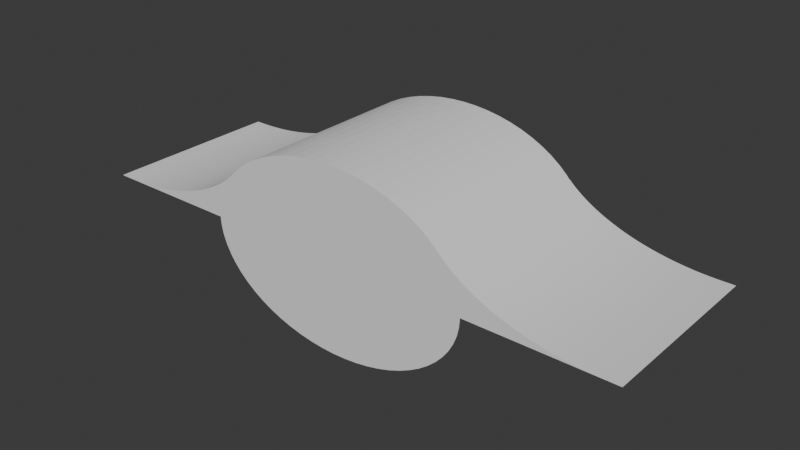 # Source: hill.blend  (saved by Blender 4.0.36; exported with 4.5.12 LTS)
import bpy
from mathutils import Matrix  # noqa: F401  (used for matrix-valued properties, if any)

bpy.ops.wm.read_factory_settings(use_empty=True)
scene = bpy.context.scene
scene.name = 'Scene'

# ---- collections
col_collection = bpy.data.collections.new('Collection'); scene.collection.children.link(col_collection)

# ---- world
world_world = bpy.data.worlds.new('World'); scene.world = world_world
world_world.use_nodes = True; world_world.node_tree.nodes.clear()
_N = world_world.node_tree.nodes; _L = world_world.node_tree.links
n0 = _N.new('ShaderNodeOutputWorld'); n0.name = 'World Output'; n0.location = (300, 300)
n1 = _N.new('ShaderNodeBackground'); n1.name = 'Background'; n1.location = (10, 300)
n1.inputs[0].default_value = (0.05088, 0.05088, 0.05088, 1.0)
_L.new(n1.outputs[0], n0.inputs[0])
n0.is_active_output = True
world_world.color = (0.05088, 0.05088, 0.05088)
world_world.use_sun_shadow = False
world_world.sun_shadow_jitter_overblur = 0.0

# ---- meshes
me_plane_004 = bpy.data.meshes.new('Plane.004')
me_plane_004.from_pydata([(1.0, -1.0, 0.0), (1.0, 1.0, 0.0), (-1.0, -1.0, 1.0), (-1.0, 1.0, 1.0), (0.8638, -1.0, 0.0), (-1.0, -1.0, 1.0), (0.8226, -1.0, 0.0002447), (0.7814, -1.0, 0.0009788), (0.7402, -1.0, 0.002202), (0.6991, -1.0, 0.003913), (0.6581, -1.0, 0.006112), (0.6172, -1.0, 0.008797), (0.5763, -1.0, 0.01197), (0.5357, -1.0, 0.01562), (0.4952, -1.0, 0.01976), (0.4548, -1.0, 0.02437), (0.4147, -1.0, 0.02947), (0.3748, -1.0, 0.03504), (0.3351, -1.0, 0.04108), (0.2957, -1.0, 0.04759), (0.2566, -1.0, 0.05456), (0.2178, -1.0, 0.062), (0.1792, -1.0, 0.0699), (0.1411, -1.0, 0.07825), (0.1032, -1.0, 0.08706), (0.06578, -1.0, 0.09631), (0.02872, -1.0, 0.106), (-0.007942, -1.0, 0.1161), (-0.04417, -1.0, 0.1267), (-0.07996, -1.0, 0.1377), (-0.1153, -1.0, 0.1491), (-0.1501, -1.0, 0.1609), (-0.1845, -1.0, 0.1732), (-0.2183, -1.0, 0.1858), (-0.2516, -1.0, 0.1989), (-0.2844, -1.0, 0.2123), (-0.3166, -1.0, 0.2261), (-0.3482, -1.0, 0.2403), (-0.3792, -1.0, 0.2549), (-0.4096, -1.0, 0.2698), (-0.4394, -1.0, 0.2851), (-0.4686, -1.0, 0.3008), (-0.4971, -1.0, 0.3167), (-0.5249, -1.0, 0.3331), (-0.5521, -1.0, 0.3497), (-0.5786, -1.0, 0.3667), (-0.6043, -1.0, 0.384), (-0.6294, -1.0, 0.4015), (-0.6537, -1.0, 0.4194), (-0.6772, -1.0, 0.4376), (-0.7001, -1.0, 0.456), (-0.7221, -1.0, 0.4747), (-0.7434, -1.0, 0.4936), (-0.7639, -1.0, 0.5128), (-1.0, 1.0, 1.0), (0.8638, 1.0, 0.0), (-0.7639, 1.0, 0.5128), (-0.7434, 1.0, 0.4936), (-0.7221, 1.0, 0.4747), (-0.7001, 1.0, 0.456), (-0.6772, 1.0, 0.4376), (-0.6537, 1.0, 0.4194), (-0.6294, 1.0, 0.4015), (-0.6043, 1.0, 0.384), (-0.5786, 1.0, 0.3667), (-0.5521, 1.0, 0.3497), (-0.5249, 1.0, 0.3331), (-0.4971, 1.0, 0.3167), (-0.4686, 1.0, 0.3008), (-0.4394, 1.0, 0.2851), (-0.4096, 1.0, 0.2698), (-0.3792, 1.0, 0.2549), (-0.3482, 1.0, 0.2403), (-0.3166, 1.0, 0.2261), (-0.2844, 1.0, 0.2123), (-0.2516, 1.0, 0.1989), (-0.2183, 1.0, 0.1858), (-0.1845, 1.0, 0.1732), (-0.1501, 1.0, 0.1609), (-0.1153, 1.0, 0.1491), (-0.07996, 1.0, 0.1377), (-0.04417, 1.0, 0.1267), (-0.007942, 1.0, 0.1161), (0.02872, 1.0, 0.106), (0.06578, 1.0, 0.09631), (0.1032, 1.0, 0.08706), (0.1411, 1.0, 0.07825), (0.1792, 1.0, 0.0699), (0.2178, 1.0, 0.062), (0.2566, 1.0, 0.05456), (0.2957, 1.0, 0.04759), (0.3351, 1.0, 0.04108), (0.3748, 1.0, 0.03504), (0.4147, 1.0, 0.02947), (0.4548, 1.0, 0.02437), (0.4952, 1.0, 0.01976), (0.5357, 1.0, 0.01562), (0.5763, 1.0, 0.01197), (0.6172, 1.0, 0.008797), (0.6581, 1.0, 0.006112), (0.6991, 1.0, 0.003913), (0.7402, 1.0, 0.002202), (0.7814, 1.0, 0.0009788), (0.8226, 1.0, 0.0002447), (-0.4998, -1.0, 0.0), (-0.636, -1.0, 0.0), (-0.6772, -1.0, 0.0002447), (-0.7184, -1.0, 0.0009788), (-0.7596, -1.0, 0.002202), (-0.8007, -1.0, 0.003913), (-0.8417, -1.0, 0.006112), (-0.8827, -1.0, 0.008797), (-0.9235, -1.0, 0.01197), (-0.9641, -1.0, 0.01562), (-1.005, -1.0, 0.01976), (-1.045, -1.0, 0.02437), (-1.085, -1.0, 0.02947), (-1.125, -1.0, 0.03504), (-1.165, -1.0, 0.04108), (-1.204, -1.0, 0.04759), (-1.243, -1.0, 0.05456), (-1.282, -1.0, 0.062), (-1.321, -1.0, 0.0699), (-1.359, -1.0, 0.07825), (-1.397, -1.0, 0.08706), (-1.434, -1.0, 0.09631), (-1.471, -1.0, 0.106), (-1.508, -1.0, 0.1161), (-1.544, -1.0, 0.1267), (-1.58, -1.0, 0.1377), (-1.615, -1.0, 0.1491), (-1.65, -1.0, 0.1609), (-1.684, -1.0, 0.1732), (-1.718, -1.0, 0.1858), (-1.751, -1.0, 0.1989), (-1.784, -1.0, 0.2123), (-1.816, -1.0, 0.2261), (-1.848, -1.0, 0.2403), (-1.879, -1.0, 0.2549), (-1.909, -1.0, 0.2698), (-1.939, -1.0, 0.2851), (-1.968, -1.0, 0.3008), (-1.997, -1.0, 0.3167), (-2.025, -1.0, 0.3331), (-2.052, -1.0, 0.3497), (-2.078, -1.0, 0.3667), (-2.104, -1.0, 0.384), (-2.129, -1.0, 0.4015), (-2.153, -1.0, 0.4194), (-2.177, -1.0, 0.4376), (-2.2, -1.0, 0.456), (-2.222, -1.0, 0.4747), (-2.243, -1.0, 0.4936), (-2.264, -1.0, 0.5128), (-0.5003, 1.0, 0.0), (-0.6365, 1.0, 0.0), (-2.264, 1.0, 0.5128), (-2.244, 1.0, 0.4936), (-2.222, 1.0, 0.4747), (-2.2, 1.0, 0.456), (-2.178, 1.0, 0.4376), (-2.154, 1.0, 0.4194), (-2.13, 1.0, 0.4015), (-2.105, 1.0, 0.384), (-2.079, 1.0, 0.3667), (-2.052, 1.0, 0.3497), (-2.025, 1.0, 0.3331), (-1.997, 1.0, 0.3167), (-1.969, 1.0, 0.3008), (-1.94, 1.0, 0.2851), (-1.91, 1.0, 0.2698), (-1.88, 1.0, 0.2549), (-1.849, 1.0, 0.2403), (-1.817, 1.0, 0.2261), (-1.785, 1.0, 0.2123), (-1.752, 1.0, 0.1989), (-1.719, 1.0, 0.1858), (-1.685, 1.0, 0.1732), (-1.65, 1.0, 0.1609), (-1.616, 1.0, 0.1491), (-1.58, 1.0, 0.1377), (-1.545, 1.0, 0.1267), (-1.508, 1.0, 0.1161), (-1.472, 1.0, 0.106), (-1.435, 1.0, 0.09631), (-1.397, 1.0, 0.08706), (-1.359, 1.0, 0.07825), (-1.321, 1.0, 0.0699), (-1.283, 1.0, 0.062), (-1.244, 1.0, 0.05456), (-1.205, 1.0, 0.04759), (-1.165, 1.0, 0.04108), (-1.126, 1.0, 0.03504), (-1.086, 1.0, 0.02947), (-1.046, 1.0, 0.02437), (-1.005, 1.0, 0.01976), (-0.9647, 1.0, 0.01562), (-0.924, 1.0, 0.01197), (-0.8832, 1.0, 0.008797), (-0.8423, 1.0, 0.006112), (-0.8012, 1.0, 0.003913), (-0.7601, 1.0, 0.002202), (-0.719, 1.0, 0.0009788), (-0.6777, 1.0, 0.0002447)], [(2, 5), (54, 3)], [(4, 0, 1, 55), (56, 53, 52, 57), (57, 52, 51, 58), (58, 51, 50, 59), (59, 50, 49, 60), (60, 49, 48, 61), (61, 48, 47, 62), (62, 47, 46, 63), (63, 46, 45, 64), (64, 45, 44, 65), (65, 44, 43, 66), (66, 43, 42, 67), (67, 42, 41, 68), (68, 41, 40, 69), (69, 40, 39, 70), (70, 39, 38, 71), (71, 38, 37, 72), (72, 37, 36, 73), (73, 36, 35, 74), (74, 35, 34, 75), (75, 34, 33, 76), (76, 33, 32, 77), (77, 32, 31, 78), (78, 31, 30, 79), (79, 30, 29, 80), (80, 29, 28, 81), (81, 28, 27, 82), (82, 27, 26, 83), (83, 26, 25, 84), (84, 25, 24, 85), (85, 24, 23, 86), (86, 23, 22, 87), (87, 22, 21, 88), (88, 21, 20, 89), (89, 20, 19, 90), (90, 19, 18, 91), (91, 18, 17, 92), (92, 17, 16, 93), (93, 16, 15, 94), (94, 15, 14, 95), (95, 14, 13, 96), (96, 13, 12, 97), (97, 12, 11, 98), (98, 11, 10, 99), (99, 10, 9, 100), (100, 9, 8, 101), (101, 8, 7, 102), (102, 7, 6, 103), (103, 6, 4, 55), (51, 52, 152, 151), (42, 43, 143, 142), (33, 34, 134, 133), (24, 25, 125, 124), (15, 16, 116, 115), (6, 7, 107, 106), (46, 47, 147, 146), (37, 38, 138, 137), (28, 29, 129, 128), (19, 20, 120, 119), (10, 11, 111, 110), (50, 51, 151, 150), (41, 42, 142, 141), (32, 33, 133, 132), (23, 24, 124, 123), (14, 15, 115, 114), (4, 6, 106, 105), (45, 46, 146, 145), (36, 37, 137, 136), (27, 28, 128, 127), (18, 19, 119, 118), (9, 10, 110, 109), (49, 50, 150, 149), (40, 41, 141, 140), (31, 32, 132, 131), (22, 23, 123, 122), (13, 14, 114, 113), (44, 45, 145, 144), (35, 36, 136, 135), (0, 4, 105, 104), (26, 27, 127, 126), (17, 18, 118, 117), (8, 9, 109, 108), (48, 49, 149, 148), (39, 40, 140, 139), (30, 31, 131, 130), (21, 22, 122, 121), (12, 13, 113, 112), (52, 53, 153, 152), (43, 44, 144, 143), (34, 35, 135, 134), (25, 26, 126, 125), (16, 17, 117, 116), (7, 8, 108, 107), (47, 48, 148, 147), (38, 39, 139, 138), (29, 30, 130, 129), (20, 21, 121, 120), (11, 12, 112, 111), (93, 94, 194, 193), (102, 103, 203, 202), (62, 63, 163, 162), (71, 72, 172, 171), (80, 81, 181, 180), (89, 90, 190, 189), (98, 99, 199, 198), (58, 59, 159, 158), (67, 68, 168, 167), (76, 77, 177, 176), (85, 86, 186, 185), (94, 95, 195, 194), (103, 55, 155, 203), (63, 64, 164, 163), (72, 73, 173, 172), (81, 82, 182, 181), (90, 91, 191, 190), (99, 100, 200, 199), (59, 60, 160, 159), (68, 69, 169, 168), (77, 78, 178, 177), (86, 87, 187, 186), (95, 96, 196, 195), (64, 65, 165, 164), (73, 74, 174, 173), (82, 83, 183, 182), (91, 92, 192, 191), (100, 101, 201, 200), (60, 61, 161, 160), (69, 70, 170, 169), (78, 79, 179, 178), (87, 88, 188, 187), (96, 97, 197, 196), (55, 1, 154, 155), (56, 57, 157, 156), (65, 66, 166, 165), (74, 75, 175, 174), (83, 84, 184, 183), (92, 93, 193, 192), (101, 102, 202, 201), (61, 62, 162, 161), (70, 71, 171, 170), (79, 80, 180, 179), (88, 89, 189, 188), (97, 98, 198, 197), (57, 58, 158, 157), (66, 67, 167, 166), (75, 76, 176, 175), (84, 85, 185, 184)])
_uv = me_plane_004.uv_layers.new(name='UVMap')
_uv.uv.foreach_set('vector', [0.9319, 0.0, 1.0, 0.0, 1.0, 1.0, 0.9319, 1.0, 0.0, 1.0, 0.0, 0.0, 0.0, 0.0, 0.0, 1.0, 0.0, 1.0, 0.0, 0.0, 0.0, 0.0, 0.0, 1.0, 0.0, 1.0, 0.0, 0.0, 0.0, 0.0, 0.0, 1.0, 0.0, 1.0, 0.0, 0.0, 0.0, 0.0, 0.0, 1.0, 0.0, 1.0, 0.0, 0.0, 0.0, 0.0, 0.0, 1.0, 0.0, 1.0, 0.0, 0.0, 0.0, 0.0, 0.0, 1.0, 0.0, 1.0, 0.0, 0.0, 0.0, 0.0, 0.0, 1.0, 0.0, 1.0, 0.0, 0.0, 0.0, 0.0, 0.0, 1.0, 0.0, 1.0, 0.0, 0.0, 0.0, 0.0, 0.0, 1.0, 0.0, 1.0, 0.0, 0.0, 0.0, 0.0, 0.0, 1.0, 0.0, 1.0, 0.0, 0.0, 0.0, 0.0, 0.0, 1.0, 0.0, 1.0, 0.0, 0.0, 0.0, 0.0, 0.0, 1.0, 0.0, 1.0, 0.0, 0.0, 0.2803, 0.0, 0.2803, 1.0, 0.2803, 1.0, 0.2803, 0.0, 0.2952, 0.0, 0.2952, 1.0, 0.2952, 1.0, 0.2952, 0.0, 0.3104, 0.0, 0.3104, 1.0, 0.3104, 1.0, 0.3104, 0.0, 0.3259, 0.0, 0.3259, 1.0, 0.3259, 1.0, 0.3259, 0.0, 0.3417, 0.0, 0.3417, 1.0, 0.3417, 1.0, 0.3417, 0.0, 0.3578, 0.0, 0.3578, 1.0, 0.3578, 1.0, 0.3578, 0.0, 0.3742, 0.0, 0.3742, 1.0, 0.3742, 1.0, 0.3742, 0.0, 0.3908, 0.0, 0.3908, 1.0, 0.3908, 1.0, 0.3908, 0.0, 0.4078, 0.0, 0.4078, 1.0, 0.4078, 1.0, 0.4078, 0.0, 0.4249, 0.0, 0.4249, 1.0, 0.4249, 1.0, 0.4249, 0.0, 0.4424, 0.0, 0.4424, 1.0, 0.4424, 1.0, 0.4424, 0.0, 0.46, 0.0, 0.46, 1.0, 0.46, 1.0, 0.46, 0.0, 0.4779, 0.0, 0.4779, 1.0, 0.4779, 1.0, 0.4779, 0.0, 0.496, 0.0, 0.496, 1.0, 0.496, 1.0, 0.496, 0.0, 0.5144, 0.0, 0.5144, 1.0, 0.5144, 1.0, 0.5144, 0.0, 0.5329, 0.0, 0.5329, 1.0, 0.5329, 1.0, 0.5329, 0.0, 0.5516, 0.0, 0.5516, 1.0, 0.5516, 1.0, 0.5516, 0.0, 0.5705, 0.0, 0.5705, 1.0, 0.5705, 1.0, 0.5705, 0.0, 0.5896, 0.0, 0.5896, 1.0, 0.5896, 1.0, 0.5896, 0.0, 0.6089, 0.0, 0.6089, 1.0, 0.6089, 1.0, 0.6089, 0.0, 0.6283, 0.0, 0.6283, 1.0, 0.6283, 1.0, 0.6283, 0.0, 0.6479, 0.0, 0.6479, 1.0, 0.6479, 1.0, 0.6479, 0.0, 0.6676, 0.0, 0.6676, 1.0, 0.6676, 1.0, 0.6676, 0.0, 0.6874, 0.0, 0.6874, 1.0, 0.6874, 1.0, 0.6874, 0.0, 0.7074, 0.0, 0.7074, 1.0, 0.7074, 1.0, 0.7074, 0.0, 0.7274, 0.0, 0.7274, 1.0, 0.7274, 1.0, 0.7274, 0.0, 0.7476, 0.0, 0.7476, 1.0, 0.7476, 1.0, 0.7476, 0.0, 0.7678, 0.0, 0.7678, 1.0, 0.7678, 1.0, 0.7678, 0.0, 0.7882, 0.0, 0.7882, 1.0, 0.7882, 1.0, 0.7882, 0.0, 0.8086, 0.0, 0.8086, 1.0, 0.8086, 1.0, 0.8086, 0.0, 0.829, 0.0, 0.829, 1.0, 0.829, 1.0, 0.829, 0.0, 0.8496, 0.0, 0.8496, 1.0, 0.8496, 1.0, 0.8496, 0.0, 0.8701, 0.0, 0.8701, 1.0, 0.8701, 1.0, 0.8701, 0.0, 0.8907, 0.0, 0.8907, 1.0, 0.8907, 1.0, 0.8907, 0.0, 0.9113, 0.0, 0.9113, 1.0, 0.9113, 1.0, 0.9113, 0.0, 0.9319, 0.0, 0.9319, 1.0, 0.0, 0.0, 0.0, 0.0, 0.0, 0.0, 0.0, 0.0, 0.0, 0.0, 0.0, 0.0, 0.0, 0.0, 0.0, 0.0, 0.3908, 0.0, 0.3742, 0.0, 0.3742, 0.0, 0.3908, 0.0, 0.5516, 0.0, 0.5329, 0.0, 0.5329, 0.0, 0.5516, 0.0, 0.7274, 0.0, 0.7074, 0.0, 0.7074, 0.0, 0.7274, 0.0, 0.9113, 0.0, 0.8907, 0.0, 0.8907, 0.0, 0.9113, 0.0, 0.0, 0.0, 0.0, 0.0, 0.0, 0.0, 0.0, 0.0, 0.3259, 0.0, 0.3104, 0.0, 0.3104, 0.0, 0.3259, 0.0, 0.4779, 0.0, 0.46, 0.0, 0.46, 0.0, 0.4779, 0.0, 0.6479, 0.0, 0.6283, 0.0, 0.6283, 0.0, 0.6479, 0.0, 0.829, 0.0, 0.8086, 0.0, 0.8086, 0.0, 0.829, 0.0, 0.0, 0.0, 0.0, 0.0, 0.0, 0.0, 0.0, 0.0, 0.0, 0.0, 0.0, 0.0, 0.0, 0.0, 0.0, 0.0, 0.4078, 0.0, 0.3908, 0.0, 0.3908, 0.0, 0.4078, 0.0, 0.5705, 0.0, 0.5516, 0.0, 0.5516, 0.0, 0.5705, 0.0, 0.7476, 0.0, 0.7274, 0.0, 0.7274, 0.0, 0.7476, 0.0, 0.9319, 0.0, 0.9113, 0.0, 0.9113, 0.0, 0.9319, 0.0, 0.0, 0.0, 0.0, 0.0, 0.0, 0.0, 0.0, 0.0, 0.3417, 0.0, 0.3259, 0.0, 0.3259, 0.0, 0.3417, 0.0, 0.496, 0.0, 0.4779, 0.0, 0.4779, 0.0, 0.496, 0.0, 0.6676, 0.0, 0.6479, 0.0, 0.6479, 0.0, 0.6676, 0.0, 0.8496, 0.0, 0.829, 0.0, 0.829, 0.0, 0.8496, 0.0, 0.0, 0.0, 0.0, 0.0, 0.0, 0.0, 0.0, 0.0, 0.2803, 0.0, 0.0, 0.0, 0.0, 0.0, 0.2803, 0.0, 0.4249, 0.0, 0.4078, 0.0, 0.4078, 0.0, 0.4249, 0.0, 0.5896, 0.0, 0.5705, 0.0, 0.5705, 0.0, 0.5896, 0.0, 0.7678, 0.0, 0.7476, 0.0, 0.7476, 0.0, 0.7678, 0.0, 0.0, 0.0, 0.0, 0.0, 0.0, 0.0, 0.0, 0.0, 0.3578, 0.0, 0.3417, 0.0, 0.3417, 0.0, 0.3578, 0.0, 1.0, 0.0, 0.9319, 0.0, 0.9319, 0.0, 1.0, 0.0, 0.5144, 0.0, 0.496, 0.0, 0.496, 0.0, 0.5144, 0.0, 0.6874, 0.0, 0.6676, 0.0, 0.6676, 0.0, 0.6874, 0.0, 0.8701, 0.0, 0.8496, 0.0, 0.8496, 0.0, 0.8701, 0.0, 0.0, 0.0, 0.0, 0.0, 0.0, 0.0, 0.0, 0.0, 0.2952, 0.0, 0.2803, 0.0, 0.2803, 0.0, 0.2952, 0.0, 0.4424, 0.0, 0.4249, 0.0, 0.4249, 0.0, 0.4424, 0.0, 0.6089, 0.0, 0.5896, 0.0, 0.5896, 0.0, 0.6089, 0.0, 0.7882, 0.0, 0.7678, 0.0, 0.7678, 0.0, 0.7882, 0.0, 0.0, 0.0, 0.0, 0.0, 0.0, 0.0, 0.0, 0.0, 0.0, 0.0, 0.0, 0.0, 0.0, 0.0, 0.0, 0.0, 0.3742, 0.0, 0.3578, 0.0, 0.3578, 0.0, 0.3742, 0.0, 0.5329, 0.0, 0.5144, 0.0, 0.5144, 0.0, 0.5329, 0.0, 0.7074, 0.0, 0.6874, 0.0, 0.6874, 0.0, 0.7074, 0.0, 0.8907, 0.0, 0.8701, 0.0, 0.8701, 0.0, 0.8907, 0.0, 0.0, 0.0, 0.0, 0.0, 0.0, 0.0, 0.0, 0.0, 0.3104, 0.0, 0.2952, 0.0, 0.2952, 0.0, 0.3104, 0.0, 0.46, 0.0, 0.4424, 0.0, 0.4424, 0.0, 0.46, 0.0, 0.6283, 0.0, 0.6089, 0.0, 0.6089, 0.0, 0.6283, 0.0, 0.8086, 0.0, 0.7882, 0.0, 0.7882, 0.0, 0.8086, 0.0, 0.7074, 1.0, 0.7274, 1.0, 0.7274, 1.0, 0.7074, 1.0, 0.8907, 1.0, 0.9113, 1.0, 0.9113, 1.0, 0.8907, 1.0, 0.0, 1.0, 0.0, 1.0, 0.0, 1.0, 0.0, 1.0, 0.3104, 1.0, 0.3259, 1.0, 0.3259, 1.0, 0.3104, 1.0, 0.46, 1.0, 0.4779, 1.0, 0.4779, 1.0, 0.46, 1.0, 0.6283, 1.0, 0.6479, 1.0, 0.6479, 1.0, 0.6283, 1.0, 0.8086, 1.0, 0.829, 1.0, 0.829, 1.0, 0.8086, 1.0, 0.0, 1.0, 0.0, 1.0, 0.0, 1.0, 0.0, 1.0, 0.0, 1.0, 0.0, 1.0, 0.0, 1.0, 0.0, 1.0, 0.3908, 1.0, 0.4078, 1.0, 0.4078, 1.0, 0.3908, 1.0, 0.5516, 1.0, 0.5705, 1.0, 0.5705, 1.0, 0.5516, 1.0, 0.7274, 1.0, 0.7476, 1.0, 0.7476, 1.0, 0.7274, 1.0, 0.9113, 1.0, 0.9319, 1.0, 0.9319, 1.0, 0.9113, 1.0, 0.0, 1.0, 0.0, 1.0, 0.0, 1.0, 0.0, 1.0, 0.3259, 1.0, 0.3417, 1.0, 0.3417, 1.0, 0.3259, 1.0, 0.4779, 1.0, 0.496, 1.0, 0.496, 1.0, 0.4779, 1.0, 0.6479, 1.0, 0.6676, 1.0, 0.6676, 1.0, 0.6479, 1.0, 0.829, 1.0, 0.8496, 1.0, 0.8496, 1.0, 0.829, 1.0, 0.0, 1.0, 0.0, 1.0, 0.0, 1.0, 0.0, 1.0, 0.0, 1.0, 0.2803, 1.0, 0.2803, 1.0, 0.0, 1.0, 0.4078, 1.0, 0.4249, 1.0, 0.4249, 1.0, 0.4078, 1.0, 0.5705, 1.0, 0.5896, 1.0, 0.5896, 1.0, 0.5705, 1.0, 0.7476, 1.0, 0.7678, 1.0, 0.7678, 1.0, 0.7476, 1.0, 0.0, 1.0, 0.0, 1.0, 0.0, 1.0, 0.0, 1.0, 0.3417, 1.0, 0.3578, 1.0, 0.3578, 1.0, 0.3417, 1.0, 0.496, 1.0, 0.5144, 1.0, 0.5144, 1.0, 0.496, 1.0, 0.6676, 1.0, 0.6874, 1.0, 0.6874, 1.0, 0.6676, 1.0, 0.8496, 1.0, 0.8701, 1.0, 0.8701, 1.0, 0.8496, 1.0, 0.0, 1.0, 0.0, 1.0, 0.0, 1.0, 0.0, 1.0, 0.2803, 1.0, 0.2952, 1.0, 0.2952, 1.0, 0.2803, 1.0, 0.4249, 1.0, 0.4424, 1.0, 0.4424, 1.0, 0.4249, 1.0, 0.5896, 1.0, 0.6089, 1.0, 0.6089, 1.0, 0.5896, 1.0, 0.7678, 1.0, 0.7882, 1.0, 0.7882, 1.0, 0.7678, 1.0, 0.9319, 1.0, 1.0, 1.0, 1.0, 1.0, 0.9319, 1.0, 0.0, 1.0, 0.0, 1.0, 0.0, 1.0, 0.0, 1.0, 0.0, 1.0, 0.0, 1.0, 0.0, 1.0, 0.0, 1.0, 0.3578, 1.0, 0.3742, 1.0, 0.3742, 1.0, 0.3578, 1.0, 0.5144, 1.0, 0.5329, 1.0, 0.5329, 1.0, 0.5144, 1.0, 0.6874, 1.0, 0.7074, 1.0, 0.7074, 1.0, 0.6874, 1.0, 0.8701, 1.0, 0.8907, 1.0, 0.8907, 1.0, 0.8701, 1.0, 0.0, 1.0, 0.0, 1.0, 0.0, 1.0, 0.0, 1.0, 0.2952, 1.0, 0.3104, 1.0, 0.3104, 1.0, 0.2952, 1.0, 0.4424, 1.0, 0.46, 1.0, 0.46, 1.0, 0.4424, 1.0, 0.6089, 1.0, 0.6283, 1.0, 0.6283, 1.0, 0.6089, 1.0, 0.7882, 1.0, 0.8086, 1.0, 0.8086, 1.0, 0.7882, 1.0, 0.0, 1.0, 0.0, 1.0, 0.0, 1.0, 0.0, 1.0, 0.0, 1.0, 0.0, 1.0, 0.0, 1.0, 0.0, 1.0, 0.3742, 1.0, 0.3908, 1.0, 0.3908, 1.0, 0.3742, 1.0, 0.5329, 1.0, 0.5516, 1.0, 0.5516, 1.0, 0.5329, 1.0])
me_plane_004.update()
me_plane_005 = bpy.data.meshes.new('Plane.005')
me_plane_005.from_pydata([(1.0, -1.0, 0.0), (1.0, 1.0, 0.0), (-1.0, -1.0, 1.0), (-1.0, 1.0, 1.0), (0.8638, -1.0, 0.0), (-1.0, -1.0, 1.0), (0.8226, -1.0, 0.0002447), (0.7814, -1.0, 0.0009788), (0.7402, -1.0, 0.002202), (0.6991, -1.0, 0.003913), (0.6581, -1.0, 0.006112), (0.6172, -1.0, 0.008797), (0.5763, -1.0, 0.01197), (0.5357, -1.0, 0.01562), (0.4952, -1.0, 0.01976), (0.4548, -1.0, 0.02437), (0.4147, -1.0, 0.02947), (0.3748, -1.0, 0.03504), (0.3351, -1.0, 0.04108), (0.2957, -1.0, 0.04759), (0.2566, -1.0, 0.05456), (0.2178, -1.0, 0.062), (0.1792, -1.0, 0.0699), (0.1411, -1.0, 0.07825), (0.1032, -1.0, 0.08706), (0.06578, -1.0, 0.09631), (0.02872, -1.0, 0.106), (-0.007942, -1.0, 0.1161), (-0.04417, -1.0, 0.1267), (-0.07996, -1.0, 0.1377), (-0.1153, -1.0, 0.1491), (-0.1501, -1.0, 0.1609), (-0.1845, -1.0, 0.1732), (-0.2183, -1.0, 0.1858), (-0.2516, -1.0, 0.1989), (-0.2844, -1.0, 0.2123), (-0.3166, -1.0, 0.2261), (-0.3482, -1.0, 0.2403), (-0.3792, -1.0, 0.2549), (-0.4096, -1.0, 0.2698), (-0.4394, -1.0, 0.2851), (-0.4686, -1.0, 0.3008), (-0.4971, -1.0, 0.3167), (-0.5249, -1.0, 0.3331), (-0.5521, -1.0, 0.3497), (-0.5786, -1.0, 0.3667), (-0.6043, -1.0, 0.384), (-0.6294, -1.0, 0.4015), (-0.6537, -1.0, 0.4194), (-0.6772, -1.0, 0.4376), (-0.7001, -1.0, 0.456), (-0.7221, -1.0, 0.4747), (-0.7434, -1.0, 0.4936), (-0.7639, -1.0, 0.5128), (-1.0, 1.0, 1.0), (0.8638, 1.0, 0.0), (-0.7639, 1.0, 0.5128), (-0.7434, 1.0, 0.4936), (-0.7221, 1.0, 0.4747), (-0.7001, 1.0, 0.456), (-0.6772, 1.0, 0.4376), (-0.6537, 1.0, 0.4194), (-0.6294, 1.0, 0.4015), (-0.6043, 1.0, 0.384), (-0.5786, 1.0, 0.3667), (-0.5521, 1.0, 0.3497), (-0.5249, 1.0, 0.3331), (-0.4971, 1.0, 0.3167), (-0.4686, 1.0, 0.3008), (-0.4394, 1.0, 0.2851), (-0.4096, 1.0, 0.2698), (-0.3792, 1.0, 0.2549), (-0.3482, 1.0, 0.2403), (-0.3166, 1.0, 0.2261), (-0.2844, 1.0, 0.2123), (-0.2516, 1.0, 0.1989), (-0.2183, 1.0, 0.1858), (-0.1845, 1.0, 0.1732), (-0.1501, 1.0, 0.1609), (-0.1153, 1.0, 0.1491), (-0.07996, 1.0, 0.1377), (-0.04417, 1.0, 0.1267), (-0.007942, 1.0, 0.1161), (0.02872, 1.0, 0.106), (0.06578, 1.0, 0.09631), (0.1032, 1.0, 0.08706), (0.1411, 1.0, 0.07825), (0.1792, 1.0, 0.0699), (0.2178, 1.0, 0.062), (0.2566, 1.0, 0.05456), (0.2957, 1.0, 0.04759), (0.3351, 1.0, 0.04108), (0.3748, 1.0, 0.03504), (0.4147, 1.0, 0.02947), (0.4548, 1.0, 0.02437), (0.4952, 1.0, 0.01976), (0.5357, 1.0, 0.01562), (0.5763, 1.0, 0.01197), (0.6172, 1.0, 0.008797), (0.6581, 1.0, 0.006112), (0.6991, 1.0, 0.003913), (0.7402, 1.0, 0.002202), (0.7814, 1.0, 0.0009788), (0.8226, 1.0, 0.0002447), (-0.5001, 1.0, 0.0), (-0.6362, 1.0, 0.0), (-2.264, 1.0, 0.5128), (-2.243, 1.0, 0.4936), (-2.222, 1.0, 0.4747), (-2.2, 1.0, 0.456), (-2.177, 1.0, 0.4376), (-2.154, 1.0, 0.4194), (-2.129, 1.0, 0.4015), (-2.104, 1.0, 0.384), (-2.079, 1.0, 0.3667), (-2.052, 1.0, 0.3497), (-2.025, 1.0, 0.3331), (-1.997, 1.0, 0.3167), (-1.969, 1.0, 0.3008), (-1.939, 1.0, 0.2851), (-1.91, 1.0, 0.2698), (-1.879, 1.0, 0.2549), (-1.848, 1.0, 0.2403), (-1.817, 1.0, 0.2261), (-1.784, 1.0, 0.2123), (-1.752, 1.0, 0.1989), (-1.718, 1.0, 0.1858), (-1.685, 1.0, 0.1732), (-1.65, 1.0, 0.1609), (-1.615, 1.0, 0.1491), (-1.58, 1.0, 0.1377), (-1.544, 1.0, 0.1267), (-1.508, 1.0, 0.1161), (-1.471, 1.0, 0.106), (-1.434, 1.0, 0.09631), (-1.397, 1.0, 0.08706), (-1.359, 1.0, 0.07825), (-1.321, 1.0, 0.0699), (-1.282, 1.0, 0.062), (-1.243, 1.0, 0.05456), (-1.204, 1.0, 0.04759), (-1.165, 1.0, 0.04108), (-1.125, 1.0, 0.03504), (-1.085, 1.0, 0.02947), (-1.045, 1.0, 0.02437), (-1.005, 1.0, 0.01976), (-0.9644, 1.0, 0.01562), (-0.9237, 1.0, 0.01197), (-0.8829, 1.0, 0.008797), (-0.842, 1.0, 0.006112), (-0.8009, 1.0, 0.003913), (-0.7598, 1.0, 0.002202), (-0.7187, 1.0, 0.0009788), (-0.6774, 1.0, 0.0002447), (-0.5002, -1.0, 0.0), (-0.6363, -1.0, 0.0), (-0.6776, -1.0, 0.0002447), (-0.7188, -1.0, 0.0009788), (-0.7599, -1.0, 0.002202), (-0.8011, -1.0, 0.003913), (-0.8421, -1.0, 0.006112), (-0.883, -1.0, 0.008797), (-0.9238, -1.0, 0.01197), (-0.9645, -1.0, 0.01562), (-1.005, -1.0, 0.01976), (-1.045, -1.0, 0.02437), (-1.085, -1.0, 0.02947), (-1.125, -1.0, 0.03504), (-1.165, -1.0, 0.04108), (-1.204, -1.0, 0.04759), (-1.244, -1.0, 0.05456), (-1.282, -1.0, 0.062), (-1.321, -1.0, 0.0699), (-1.359, -1.0, 0.07825), (-1.397, -1.0, 0.08706), (-1.434, -1.0, 0.09631), (-1.471, -1.0, 0.106), (-1.508, -1.0, 0.1161), (-1.544, -1.0, 0.1267), (-1.58, -1.0, 0.1377), (-1.615, -1.0, 0.1491), (-1.65, -1.0, 0.1609), (-1.685, -1.0, 0.1732), (-1.718, -1.0, 0.1858), (-1.752, -1.0, 0.1989), (-1.785, -1.0, 0.2123), (-1.817, -1.0, 0.2261), (-1.848, -1.0, 0.2403), (-1.879, -1.0, 0.2549), (-1.91, -1.0, 0.2698), (-1.94, -1.0, 0.2851), (-1.969, -1.0, 0.3008), (-1.997, -1.0, 0.3167), (-2.025, -1.0, 0.3331), (-2.052, -1.0, 0.3497), (-2.079, -1.0, 0.3667), (-2.104, -1.0, 0.384), (-2.13, -1.0, 0.4015), (-2.154, -1.0, 0.4194), (-2.177, -1.0, 0.4376), (-2.2, -1.0, 0.456), (-2.222, -1.0, 0.4747), (-2.244, -1.0, 0.4936), (-2.264, -1.0, 0.5128)], [(2, 5), (54, 3)], [(4, 0, 1, 55), (56, 53, 52, 57), (57, 52, 51, 58), (58, 51, 50, 59), (59, 50, 49, 60), (60, 49, 48, 61), (61, 48, 47, 62), (62, 47, 46, 63), (63, 46, 45, 64), (64, 45, 44, 65), (65, 44, 43, 66), (66, 43, 42, 67), (67, 42, 41, 68), (68, 41, 40, 69), (69, 40, 39, 70), (70, 39, 38, 71), (71, 38, 37, 72), (72, 37, 36, 73), (73, 36, 35, 74), (74, 35, 34, 75), (75, 34, 33, 76), (76, 33, 32, 77), (77, 32, 31, 78), (78, 31, 30, 79), (79, 30, 29, 80), (80, 29, 28, 81), (81, 28, 27, 82), (82, 27, 26, 83), (83, 26, 25, 84), (84, 25, 24, 85), (85, 24, 23, 86), (86, 23, 22, 87), (87, 22, 21, 88), (88, 21, 20, 89), (89, 20, 19, 90), (90, 19, 18, 91), (91, 18, 17, 92), (92, 17, 16, 93), (93, 16, 15, 94), (94, 15, 14, 95), (95, 14, 13, 96), (96, 13, 12, 97), (97, 12, 11, 98), (98, 11, 10, 99), (99, 10, 9, 100), (100, 9, 8, 101), (101, 8, 7, 102), (102, 7, 6, 103), (103, 6, 4, 55), (64, 65, 115, 114), (73, 74, 124, 123), (82, 83, 133, 132), (91, 92, 142, 141), (100, 101, 151, 150), (60, 61, 111, 110), (69, 70, 120, 119), (78, 79, 129, 128), (87, 88, 138, 137), (96, 97, 147, 146), (55, 1, 104, 105), (56, 57, 107, 106), (65, 66, 116, 115), (74, 75, 125, 124), (83, 84, 134, 133), (92, 93, 143, 142), (101, 102, 152, 151), (61, 62, 112, 111), (70, 71, 121, 120), (79, 80, 130, 129), (88, 89, 139, 138), (97, 98, 148, 147), (57, 58, 108, 107), (66, 67, 117, 116), (75, 76, 126, 125), (84, 85, 135, 134), (93, 94, 144, 143), (102, 103, 153, 152), (62, 63, 113, 112), (71, 72, 122, 121), (80, 81, 131, 130), (89, 90, 140, 139), (98, 99, 149, 148), (58, 59, 109, 108), (67, 68, 118, 117), (76, 77, 127, 126), (85, 86, 136, 135), (94, 95, 145, 144), (103, 55, 105, 153), (63, 64, 114, 113), (72, 73, 123, 122), (81, 82, 132, 131), (90, 91, 141, 140), (99, 100, 150, 149), (59, 60, 110, 109), (68, 69, 119, 118), (77, 78, 128, 127), (86, 87, 137, 136), (95, 96, 146, 145), (49, 50, 200, 199), (40, 41, 191, 190), (31, 32, 182, 181), (22, 23, 173, 172), (13, 14, 164, 163), (44, 45, 195, 194), (35, 36, 186, 185), (0, 4, 155, 154), (26, 27, 177, 176), (17, 18, 168, 167), (8, 9, 159, 158), (48, 49, 199, 198), (39, 40, 190, 189), (30, 31, 181, 180), (21, 22, 172, 171), (12, 13, 163, 162), (52, 53, 203, 202), (43, 44, 194, 193), (34, 35, 185, 184), (25, 26, 176, 175), (16, 17, 167, 166), (7, 8, 158, 157), (47, 48, 198, 197), (38, 39, 189, 188), (29, 30, 180, 179), (20, 21, 171, 170), (11, 12, 162, 161), (51, 52, 202, 201), (42, 43, 193, 192), (33, 34, 184, 183), (24, 25, 175, 174), (15, 16, 166, 165), (6, 7, 157, 156), (46, 47, 197, 196), (37, 38, 188, 187), (28, 29, 179, 178), (19, 20, 170, 169), (10, 11, 161, 160), (50, 51, 201, 200), (41, 42, 192, 191), (32, 33, 183, 182), (23, 24, 174, 173), (14, 15, 165, 164), (4, 6, 156, 155), (45, 46, 196, 195), (36, 37, 187, 186), (27, 28, 178, 177), (18, 19, 169, 168), (9, 10, 160, 159)])
_uv = me_plane_005.uv_layers.new(name='UVMap')
_uv.uv.foreach_set('vector', [0.9319, 0.0, 1.0, 0.0, 1.0, 1.0, 0.9319, 1.0, 0.0, 1.0, 0.0, 0.0, 0.0, 0.0, 0.0, 1.0, 0.0, 1.0, 0.0, 0.0, 0.0, 0.0, 0.0, 1.0, 0.0, 1.0, 0.0, 0.0, 0.0, 0.0, 0.0, 1.0, 0.0, 1.0, 0.0, 0.0, 0.0, 0.0, 0.0, 1.0, 0.0, 1.0, 0.0, 0.0, 0.0, 0.0, 0.0, 1.0, 0.0, 1.0, 0.0, 0.0, 0.0, 0.0, 0.0, 1.0, 0.0, 1.0, 0.0, 0.0, 0.0, 0.0, 0.0, 1.0, 0.0, 1.0, 0.0, 0.0, 0.0, 0.0, 0.0, 1.0, 0.0, 1.0, 0.0, 0.0, 0.0, 0.0, 0.0, 1.0, 0.0, 1.0, 0.0, 0.0, 0.0, 0.0, 0.0, 1.0, 0.0, 1.0, 0.0, 0.0, 0.0, 0.0, 0.0, 1.0, 0.0, 1.0, 0.0, 0.0, 0.0, 0.0, 0.0, 1.0, 0.0, 1.0, 0.0, 0.0, 0.2803, 0.0, 0.2803, 1.0, 0.2803, 1.0, 0.2803, 0.0, 0.2952, 0.0, 0.2952, 1.0, 0.2952, 1.0, 0.2952, 0.0, 0.3104, 0.0, 0.3104, 1.0, 0.3104, 1.0, 0.3104, 0.0, 0.3259, 0.0, 0.3259, 1.0, 0.3259, 1.0, 0.3259, 0.0, 0.3417, 0.0, 0.3417, 1.0, 0.3417, 1.0, 0.3417, 0.0, 0.3578, 0.0, 0.3578, 1.0, 0.3578, 1.0, 0.3578, 0.0, 0.3742, 0.0, 0.3742, 1.0, 0.3742, 1.0, 0.3742, 0.0, 0.3908, 0.0, 0.3908, 1.0, 0.3908, 1.0, 0.3908, 0.0, 0.4078, 0.0, 0.4078, 1.0, 0.4078, 1.0, 0.4078, 0.0, 0.4249, 0.0, 0.4249, 1.0, 0.4249, 1.0, 0.4249, 0.0, 0.4424, 0.0, 0.4424, 1.0, 0.4424, 1.0, 0.4424, 0.0, 0.46, 0.0, 0.46, 1.0, 0.46, 1.0, 0.46, 0.0, 0.4779, 0.0, 0.4779, 1.0, 0.4779, 1.0, 0.4779, 0.0, 0.496, 0.0, 0.496, 1.0, 0.496, 1.0, 0.496, 0.0, 0.5144, 0.0, 0.5144, 1.0, 0.5144, 1.0, 0.5144, 0.0, 0.5329, 0.0, 0.5329, 1.0, 0.5329, 1.0, 0.5329, 0.0, 0.5516, 0.0, 0.5516, 1.0, 0.5516, 1.0, 0.5516, 0.0, 0.5705, 0.0, 0.5705, 1.0, 0.5705, 1.0, 0.5705, 0.0, 0.5896, 0.0, 0.5896, 1.0, 0.5896, 1.0, 0.5896, 0.0, 0.6089, 0.0, 0.6089, 1.0, 0.6089, 1.0, 0.6089, 0.0, 0.6283, 0.0, 0.6283, 1.0, 0.6283, 1.0, 0.6283, 0.0, 0.6479, 0.0, 0.6479, 1.0, 0.6479, 1.0, 0.6479, 0.0, 0.6676, 0.0, 0.6676, 1.0, 0.6676, 1.0, 0.6676, 0.0, 0.6874, 0.0, 0.6874, 1.0, 0.6874, 1.0, 0.6874, 0.0, 0.7074, 0.0, 0.7074, 1.0, 0.7074, 1.0, 0.7074, 0.0, 0.7274, 0.0, 0.7274, 1.0, 0.7274, 1.0, 0.7274, 0.0, 0.7476, 0.0, 0.7476, 1.0, 0.7476, 1.0, 0.7476, 0.0, 0.7678, 0.0, 0.7678, 1.0, 0.7678, 1.0, 0.7678, 0.0, 0.7882, 0.0, 0.7882, 1.0, 0.7882, 1.0, 0.7882, 0.0, 0.8086, 0.0, 0.8086, 1.0, 0.8086, 1.0, 0.8086, 0.0, 0.829, 0.0, 0.829, 1.0, 0.829, 1.0, 0.829, 0.0, 0.8496, 0.0, 0.8496, 1.0, 0.8496, 1.0, 0.8496, 0.0, 0.8701, 0.0, 0.8701, 1.0, 0.8701, 1.0, 0.8701, 0.0, 0.8907, 0.0, 0.8907, 1.0, 0.8907, 1.0, 0.8907, 0.0, 0.9113, 0.0, 0.9113, 1.0, 0.9113, 1.0, 0.9113, 0.0, 0.9319, 0.0, 0.9319, 1.0, 0.0, 1.0, 0.0, 1.0, 0.0, 1.0, 0.0, 1.0, 0.3417, 1.0, 0.3578, 1.0, 0.3578, 1.0, 0.3417, 1.0, 0.496, 1.0, 0.5144, 1.0, 0.5144, 1.0, 0.496, 1.0, 0.6676, 1.0, 0.6874, 1.0, 0.6874, 1.0, 0.6676, 1.0, 0.8496, 1.0, 0.8701, 1.0, 0.8701, 1.0, 0.8496, 1.0, 0.0, 1.0, 0.0, 1.0, 0.0, 1.0, 0.0, 1.0, 0.2803, 1.0, 0.2952, 1.0, 0.2952, 1.0, 0.2803, 1.0, 0.4249, 1.0, 0.4424, 1.0, 0.4424, 1.0, 0.4249, 1.0, 0.5896, 1.0, 0.6089, 1.0, 0.6089, 1.0, 0.5896, 1.0, 0.7678, 1.0, 0.7882, 1.0, 0.7882, 1.0, 0.7678, 1.0, 0.9319, 1.0, 1.0, 1.0, 1.0, 1.0, 0.9319, 1.0, 0.0, 1.0, 0.0, 1.0, 0.0, 1.0, 0.0, 1.0, 0.0, 1.0, 0.0, 1.0, 0.0, 1.0, 0.0, 1.0, 0.3578, 1.0, 0.3742, 1.0, 0.3742, 1.0, 0.3578, 1.0, 0.5144, 1.0, 0.5329, 1.0, 0.5329, 1.0, 0.5144, 1.0, 0.6874, 1.0, 0.7074, 1.0, 0.7074, 1.0, 0.6874, 1.0, 0.8701, 1.0, 0.8907, 1.0, 0.8907, 1.0, 0.8701, 1.0, 0.0, 1.0, 0.0, 1.0, 0.0, 1.0, 0.0, 1.0, 0.2952, 1.0, 0.3104, 1.0, 0.3104, 1.0, 0.2952, 1.0, 0.4424, 1.0, 0.46, 1.0, 0.46, 1.0, 0.4424, 1.0, 0.6089, 1.0, 0.6283, 1.0, 0.6283, 1.0, 0.6089, 1.0, 0.7882, 1.0, 0.8086, 1.0, 0.8086, 1.0, 0.7882, 1.0, 0.0, 1.0, 0.0, 1.0, 0.0, 1.0, 0.0, 1.0, 0.0, 1.0, 0.0, 1.0, 0.0, 1.0, 0.0, 1.0, 0.3742, 1.0, 0.3908, 1.0, 0.3908, 1.0, 0.3742, 1.0, 0.5329, 1.0, 0.5516, 1.0, 0.5516, 1.0, 0.5329, 1.0, 0.7074, 1.0, 0.7274, 1.0, 0.7274, 1.0, 0.7074, 1.0, 0.8907, 1.0, 0.9113, 1.0, 0.9113, 1.0, 0.8907, 1.0, 0.0, 1.0, 0.0, 1.0, 0.0, 1.0, 0.0, 1.0, 0.3104, 1.0, 0.3259, 1.0, 0.3259, 1.0, 0.3104, 1.0, 0.46, 1.0, 0.4779, 1.0, 0.4779, 1.0, 0.46, 1.0, 0.6283, 1.0, 0.6479, 1.0, 0.6479, 1.0, 0.6283, 1.0, 0.8086, 1.0, 0.829, 1.0, 0.829, 1.0, 0.8086, 1.0, 0.0, 1.0, 0.0, 1.0, 0.0, 1.0, 0.0, 1.0, 0.0, 1.0, 0.0, 1.0, 0.0, 1.0, 0.0, 1.0, 0.3908, 1.0, 0.4078, 1.0, 0.4078, 1.0, 0.3908, 1.0, 0.5516, 1.0, 0.5705, 1.0, 0.5705, 1.0, 0.5516, 1.0, 0.7274, 1.0, 0.7476, 1.0, 0.7476, 1.0, 0.7274, 1.0, 0.9113, 1.0, 0.9319, 1.0, 0.9319, 1.0, 0.9113, 1.0, 0.0, 1.0, 0.0, 1.0, 0.0, 1.0, 0.0, 1.0, 0.3259, 1.0, 0.3417, 1.0, 0.3417, 1.0, 0.3259, 1.0, 0.4779, 1.0, 0.496, 1.0, 0.496, 1.0, 0.4779, 1.0, 0.6479, 1.0, 0.6676, 1.0, 0.6676, 1.0, 0.6479, 1.0, 0.829, 1.0, 0.8496, 1.0, 0.8496, 1.0, 0.829, 1.0, 0.0, 1.0, 0.0, 1.0, 0.0, 1.0, 0.0, 1.0, 0.0, 1.0, 0.2803, 1.0, 0.2803, 1.0, 0.0, 1.0, 0.4078, 1.0, 0.4249, 1.0, 0.4249, 1.0, 0.4078, 1.0, 0.5705, 1.0, 0.5896, 1.0, 0.5896, 1.0, 0.5705, 1.0, 0.7476, 1.0, 0.7678, 1.0, 0.7678, 1.0, 0.7476, 1.0, 0.0, 0.0, 0.0, 0.0, 0.0, 0.0, 0.0, 0.0, 0.2803, 0.0, 0.0, 0.0, 0.0, 0.0, 0.2803, 0.0, 0.4249, 0.0, 0.4078, 0.0, 0.4078, 0.0, 0.4249, 0.0, 0.5896, 0.0, 0.5705, 0.0, 0.5705, 0.0, 0.5896, 0.0, 0.7678, 0.0, 0.7476, 0.0, 0.7476, 0.0, 0.7678, 0.0, 0.0, 0.0, 0.0, 0.0, 0.0, 0.0, 0.0, 0.0, 0.3578, 0.0, 0.3417, 0.0, 0.3417, 0.0, 0.3578, 0.0, 1.0, 0.0, 0.9319, 0.0, 0.9319, 0.0, 1.0, 0.0, 0.5144, 0.0, 0.496, 0.0, 0.496, 0.0, 0.5144, 0.0, 0.6874, 0.0, 0.6676, 0.0, 0.6676, 0.0, 0.6874, 0.0, 0.8701, 0.0, 0.8496, 0.0, 0.8496, 0.0, 0.8701, 0.0, 0.0, 0.0, 0.0, 0.0, 0.0, 0.0, 0.0, 0.0, 0.2952, 0.0, 0.2803, 0.0, 0.2803, 0.0, 0.2952, 0.0, 0.4424, 0.0, 0.4249, 0.0, 0.4249, 0.0, 0.4424, 0.0, 0.6089, 0.0, 0.5896, 0.0, 0.5896, 0.0, 0.6089, 0.0, 0.7882, 0.0, 0.7678, 0.0, 0.7678, 0.0, 0.7882, 0.0, 0.0, 0.0, 0.0, 0.0, 0.0, 0.0, 0.0, 0.0, 0.0, 0.0, 0.0, 0.0, 0.0, 0.0, 0.0, 0.0, 0.3742, 0.0, 0.3578, 0.0, 0.3578, 0.0, 0.3742, 0.0, 0.5329, 0.0, 0.5144, 0.0, 0.5144, 0.0, 0.5329, 0.0, 0.7074, 0.0, 0.6874, 0.0, 0.6874, 0.0, 0.7074, 0.0, 0.8907, 0.0, 0.8701, 0.0, 0.8701, 0.0, 0.8907, 0.0, 0.0, 0.0, 0.0, 0.0, 0.0, 0.0, 0.0, 0.0, 0.3104, 0.0, 0.2952, 0.0, 0.2952, 0.0, 0.3104, 0.0, 0.46, 0.0, 0.4424, 0.0, 0.4424, 0.0, 0.46, 0.0, 0.6283, 0.0, 0.6089, 0.0, 0.6089, 0.0, 0.6283, 0.0, 0.8086, 0.0, 0.7882, 0.0, 0.7882, 0.0, 0.8086, 0.0, 0.0, 0.0, 0.0, 0.0, 0.0, 0.0, 0.0, 0.0, 0.0, 0.0, 0.0, 0.0, 0.0, 0.0, 0.0, 0.0, 0.3908, 0.0, 0.3742, 0.0, 0.3742, 0.0, 0.3908, 0.0, 0.5516, 0.0, 0.5329, 0.0, 0.5329, 0.0, 0.5516, 0.0, 0.7274, 0.0, 0.7074, 0.0, 0.7074, 0.0, 0.7274, 0.0, 0.9113, 0.0, 0.8907, 0.0, 0.8907, 0.0, 0.9113, 0.0, 0.0, 0.0, 0.0, 0.0, 0.0, 0.0, 0.0, 0.0, 0.3259, 0.0, 0.3104, 0.0, 0.3104, 0.0, 0.3259, 0.0, 0.4779, 0.0, 0.46, 0.0, 0.46, 0.0, 0.4779, 0.0, 0.6479, 0.0, 0.6283, 0.0, 0.6283, 0.0, 0.6479, 0.0, 0.829, 0.0, 0.8086, 0.0, 0.8086, 0.0, 0.829, 0.0, 0.0, 0.0, 0.0, 0.0, 0.0, 0.0, 0.0, 0.0, 0.0, 0.0, 0.0, 0.0, 0.0, 0.0, 0.0, 0.0, 0.4078, 0.0, 0.3908, 0.0, 0.3908, 0.0, 0.4078, 0.0, 0.5705, 0.0, 0.5516, 0.0, 0.5516, 0.0, 0.5705, 0.0, 0.7476, 0.0, 0.7274, 0.0, 0.7274, 0.0, 0.7476, 0.0, 0.9319, 0.0, 0.9113, 0.0, 0.9113, 0.0, 0.9319, 0.0, 0.0, 0.0, 0.0, 0.0, 0.0, 0.0, 0.0, 0.0, 0.3417, 0.0, 0.3259, 0.0, 0.3259, 0.0, 0.3417, 0.0, 0.496, 0.0, 0.4779, 0.0, 0.4779, 0.0, 0.496, 0.0, 0.6676, 0.0, 0.6479, 0.0, 0.6479, 0.0, 0.6676, 0.0, 0.8496, 0.0, 0.829, 0.0, 0.829, 0.0, 0.8496, 0.0])
me_plane_005.update()
me_cylinder_001 = bpy.data.meshes.new('Cylinder.001')
me_cylinder_001.from_pydata([(0.0, 1.0, -1.0), (0.0, 1.0, 1.0), (0.1951, 0.9808, -1.0), (0.1951, 0.9808, 1.0), (0.3827, 0.9239, -1.0), (0.3827, 0.9239, 1.0), (0.5556, 0.8315, -1.0), (0.5556, 0.8315, 1.0), (0.7071, 0.7071, -1.0), (0.7071, 0.7071, 1.0), (0.8315, 0.5556, -1.0), (0.8315, 0.5556, 1.0), (0.9239, 0.3827, -1.0), (0.9239, 0.3827, 1.0), (0.9808, 0.1951, -1.0), (0.9808, 0.1951, 1.0), (1.0, 0.0, -1.0), (1.0, 0.0, 1.0), (0.9808, -0.1951, -1.0), (0.9808, -0.1951, 1.0), (0.9239, -0.3827, -1.0), (0.9239, -0.3827, 1.0), (0.8315, -0.5556, -1.0), (0.8315, -0.5556, 1.0), (0.7071, -0.7071, -1.0), (0.7071, -0.7071, 1.0), (0.5556, -0.8315, -1.0), (0.5556, -0.8315, 1.0), (0.3827, -0.9239, -1.0), (0.3827, -0.9239, 1.0), (0.1951, -0.9808, -1.0), (0.1951, -0.9808, 1.0), (0.0, -1.0, -1.0), (0.0, -1.0, 1.0), (-0.1951, -0.9808, -1.0), (-0.1951, -0.9808, 1.0), (-0.3827, -0.9239, -1.0), (-0.3827, -0.9239, 1.0), (-0.5556, -0.8315, -1.0), (-0.5556, -0.8315, 1.0), (-0.7071, -0.7071, -1.0), (-0.7071, -0.7071, 1.0), (-0.8315, -0.5556, -1.0), (-0.8315, -0.5556, 1.0), (-0.9239, -0.3827, -1.0), (-0.9239, -0.3827, 1.0), (-0.9808, -0.1951, -1.0), (-0.9808, -0.1951, 1.0), (-1.0, 0.0, -1.0), (-1.0, 0.0, 1.0), (-0.9808, 0.1951, -1.0), (-0.9808, 0.1951, 1.0), (-0.9239, 0.3827, -1.0), (-0.9239, 0.3827, 1.0), (-0.8315, 0.5556, -1.0), (-0.8315, 0.5556, 1.0), (-0.7071, 0.7071, -1.0), (-0.7071, 0.7071, 1.0), (-0.5556, 0.8315, -1.0), (-0.5556, 0.8315, 1.0), (-0.3827, 0.9239, -1.0), (-0.3827, 0.9239, 1.0), (-0.1951, 0.9808, -1.0), (-0.1951, 0.9808, 1.0)], [], [(34, 35, 37, 36), (36, 37, 39, 38), (38, 39, 41, 40), (40, 41, 43, 42), (42, 43, 45, 44), (44, 45, 47, 46), (46, 47, 49, 48), (48, 49, 51, 50), (50, 51, 53, 52), (52, 53, 55, 54), (54, 55, 57, 56), (56, 57, 59, 58), (58, 59, 61, 60), (3, 1, 63, 61, 59, 57, 55, 53, 51, 49, 47, 45, 43, 41, 39, 37, 35, 33, 31, 29, 27, 25, 23, 21, 19, 17, 15, 13, 11, 9, 7, 5), (60, 61, 63, 62), (0, 2, 4, 6, 8, 10, 12, 14, 16, 18, 20, 22, 24, 26, 28, 30, 32, 34, 36, 38, 40, 42, 44, 46, 48, 50, 52, 54, 56, 58, 60, 62)])
_uv = me_cylinder_001.uv_layers.new(name='UVMap')
_uv.uv.foreach_set('vector', [0.4688, 0.5, 0.4688, 1.0, 0.4375, 1.0, 0.4375, 0.5, 0.4375, 0.5, 0.4375, 1.0, 0.4062, 1.0, 0.4062, 0.5, 0.4062, 0.5, 0.4062, 1.0, 0.375, 1.0, 0.375, 0.5, 0.375, 0.5, 0.375, 1.0, 0.3438, 1.0, 0.3438, 0.5, 0.3438, 0.5, 0.3438, 1.0, 0.3125, 1.0, 0.3125, 0.5, 0.3125, 0.5, 0.3125, 1.0, 0.2812, 1.0, 0.2812, 0.5, 0.2812, 0.5, 0.2812, 1.0, 0.25, 1.0, 0.25, 0.5, 0.25, 0.5, 0.25, 1.0, 0.2188, 1.0, 0.2188, 0.5, 0.2188, 0.5, 0.2188, 1.0, 0.1875, 1.0, 0.1875, 0.5, 0.1875, 0.5, 0.1875, 1.0, 0.1562, 1.0, 0.1562, 0.5, 0.1562, 0.5, 0.1562, 1.0, 0.125, 1.0, 0.125, 0.5, 0.125, 0.5, 0.125, 1.0, 0.09375, 1.0, 0.09375, 0.5, 0.09375, 0.5, 0.09375, 1.0, 0.0625, 1.0, 0.0625, 0.5, 0.2968, 0.4854, 0.25, 0.49, 0.2032, 0.4854, 0.1582, 0.4717, 0.1167, 0.4496, 0.08029, 0.4197, 0.05045, 0.3833, 0.02827, 0.3418, 0.01461, 0.2968, 0.01, 0.25, 0.01461, 0.2032, 0.02827, 0.1582, 0.05045, 0.1167, 0.08029, 0.08029, 0.1167, 0.05045, 0.1582, 0.02827, 0.2032, 0.01461, 0.25, 0.01, 0.2968, 0.01461, 0.3418, 0.02827, 0.3833, 0.05045, 0.4197, 0.08029, 0.4496, 0.1167, 0.4717, 0.1582, 0.4854, 0.2032, 0.49, 0.25, 0.4854, 0.2968, 0.4717, 0.3418, 0.4496, 0.3833, 0.4197, 0.4197, 0.3833, 0.4496, 0.3418, 0.4717, 0.0625, 0.5, 0.0625, 1.0, 0.03125, 1.0, 0.03125, 0.5, 0.75, 0.49, 0.7968, 0.4854, 0.8418, 0.4717, 0.8833, 0.4496, 0.9197, 0.4197, 0.9496, 0.3833, 0.9717, 0.3418, 0.9854, 0.2968, 0.99, 0.25, 0.9854, 0.2032, 0.9717, 0.1582, 0.9496, 0.1167, 0.9197, 0.08029, 0.8833, 0.05045, 0.8418, 0.02827, 0.7968, 0.01461, 0.75, 0.01, 0.7032, 0.01461, 0.6582, 0.02827, 0.6167, 0.05045, 0.5803, 0.08029, 0.5504, 0.1167, 0.5283, 0.1582, 0.5146, 0.2032, 0.51, 0.25, 0.5146, 0.2968, 0.5283, 0.3418, 0.5504, 0.3833, 0.5803, 0.4197, 0.6167, 0.4496, 0.6582, 0.4717, 0.7032, 0.4854])
me_cylinder_001.update()

# ---- objects
ob_plane = bpy.data.objects.new('Plane', me_plane_004)
ob_plane_001 = bpy.data.objects.new('Plane.001', me_plane_005)
ob_cylinder = bpy.data.objects.new('Cylinder', me_cylinder_001)

# ---- transforms, parenting, visibility, modifiers, constraints
ob_plane.location = (2.044, 0.0, 0.0)
ob_plane_001.location = (-2.044, 0.0, 0.0)
ob_plane_001.rotation_euler = (0.0, 0.0, 3.142)
ob_cylinder.location = (0.0, 0.0, 0.0)
ob_cylinder.rotation_euler = (0.0, 1.571, 1.571)
ob_cylinder.scale = (1.0, 1.5, 1.0)
_m = ob_cylinder.modifiers.new('EdgeSplit', 'EDGE_SPLIT')
_m = ob_cylinder.modifiers.new('Subdivision', 'SUBSURF')
_m.levels = 3
_m.render_levels = 1
_m.show_only_control_edges = False

# ---- collection membership
col_collection.objects.link(ob_plane)
col_collection.objects.link(ob_plane_001)
col_collection.objects.link(ob_cylinder)

# ---- scene / render settings (as saved in the file)
scene.frame_start = 1; scene.frame_end = 250; scene.frame_set(1)
scene.render.engine = 'BLENDER_EEVEE_NEXT'
scene.cycles.sampling_pattern = 'TABULATED_SOBOL'
bpy.context.view_layer.update()

# ---- added for rendering (the .blend has no active camera and no usable light): camera, sun
cam_auto = bpy.data.cameras.new('AutoCamera')
cam_auto.lens = 50.0
cam_auto.sensor_width = 36.0
cam_auto.clip_end = 1000.0
ob_auto_camera = bpy.data.objects.new('AutoCamera', cam_auto)
scene.collection.objects.link(ob_auto_camera)
ob_auto_camera.location = (6.21054, -7.45264, 4.96843)
ob_auto_camera.rotation_euler = (1.09748, -7.21219e-08, 0.694738)
scene.camera = ob_auto_camera
light_auto_sun = bpy.data.lights.new('AutoSun', 'SUN')
light_auto_sun.energy = 3.0
light_auto_sun.angle = 0.0523599
ob_auto_sun = bpy.data.objects.new('AutoSun', light_auto_sun)
scene.collection.objects.link(ob_auto_sun)
ob_auto_sun.rotation_euler = (0.872665, 0.174533, 0.523599)
bpy.context.view_layer.update()
